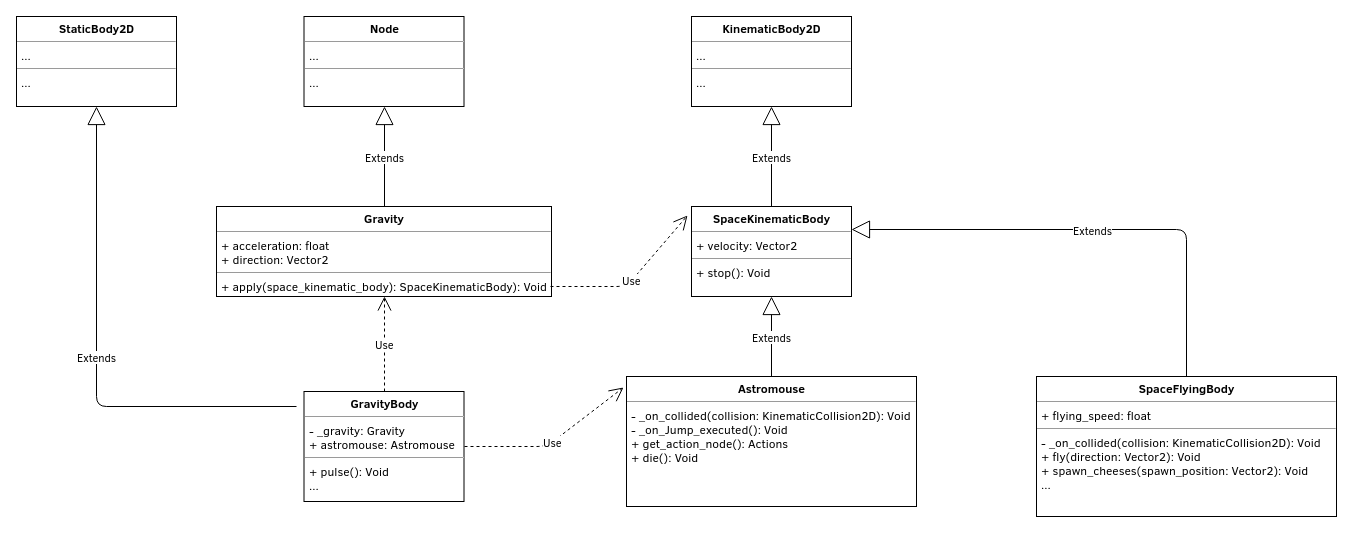

The diagram above was exported from draw.io. Its source (the exported page's mxGraphModel, read from the mxfile embedded in the PNG):
<mxGraphModel dx="1394" dy="828" grid="1" gridSize="10" guides="1" tooltips="1" connect="1" arrows="1" fold="1" page="1" pageScale="1" pageWidth="1600" pageHeight="900" math="0" shadow="0">
  <root>
    <mxCell id="0" />
    <mxCell id="1" parent="0" />
    <mxCell id="2" value="&lt;p style=&quot;margin: 0px ; margin-top: 4px ; text-align: center&quot;&gt;&lt;b&gt;SpaceKinematicBody&lt;/b&gt;&lt;/p&gt;&lt;hr size=&quot;1&quot;&gt;&lt;p style=&quot;margin: 0px ; margin-left: 4px&quot;&gt;+ velocity: Vector2&lt;/p&gt;&lt;hr size=&quot;1&quot;&gt;&lt;p style=&quot;margin: 0px ; margin-left: 4px&quot;&gt;+ stop(): Void&lt;/p&gt;&lt;p style=&quot;margin: 0px ; margin-left: 4px&quot;&gt;&lt;br&gt;&lt;/p&gt;" style="verticalAlign=top;align=left;overflow=fill;fontSize=12;fontFamily=Helvetica;html=1;" vertex="1" parent="1">
      <mxGeometry x="715" y="210" width="160" height="90" as="geometry" />
    </mxCell>
    <mxCell id="3" value="&lt;p style=&quot;margin: 0px ; margin-top: 4px ; text-align: center&quot;&gt;&lt;b&gt;Astromouse&lt;/b&gt;&lt;/p&gt;&lt;hr size=&quot;1&quot;&gt;&lt;p style=&quot;margin: 0px ; margin-left: 4px&quot;&gt;&lt;span&gt;- _on_collided(collision: KinematicCollision2D): Void&lt;/span&gt;&lt;/p&gt;&lt;p style=&quot;margin: 0px ; margin-left: 4px&quot;&gt;- _on_Jump_executed(): Void&lt;/p&gt;&lt;p style=&quot;margin: 0px ; margin-left: 4px&quot;&gt;+ get_action_node(): Actions&lt;/p&gt;&lt;p style=&quot;margin: 0px ; margin-left: 4px&quot;&gt;+ die(): Void&lt;/p&gt;" style="verticalAlign=top;align=left;overflow=fill;fontSize=12;fontFamily=Helvetica;html=1;" vertex="1" parent="1">
      <mxGeometry x="650" y="380" width="290" height="130" as="geometry" />
    </mxCell>
    <mxCell id="4" value="Extends" style="endArrow=block;endSize=16;endFill=0;html=1;exitX=0.5;exitY=0;exitDx=0;exitDy=0;entryX=0.5;entryY=1;entryDx=0;entryDy=0;" edge="1" source="3" target="2" parent="1">
      <mxGeometry width="160" relative="1" as="geometry">
        <mxPoint x="830" y="290" as="sourcePoint" />
        <mxPoint x="990" y="290" as="targetPoint" />
      </mxGeometry>
    </mxCell>
    <mxCell id="5" value="&lt;p style=&quot;margin: 0px ; margin-top: 4px ; text-align: center&quot;&gt;&lt;b&gt;KinematicBody2D&lt;/b&gt;&lt;/p&gt;&lt;hr size=&quot;1&quot;&gt;&lt;p style=&quot;margin: 0px ; margin-left: 4px&quot;&gt;...&lt;/p&gt;&lt;hr size=&quot;1&quot;&gt;&lt;p style=&quot;margin: 0px ; margin-left: 4px&quot;&gt;...&lt;/p&gt;" style="verticalAlign=top;align=left;overflow=fill;fontSize=12;fontFamily=Helvetica;html=1;" vertex="1" parent="1">
      <mxGeometry x="715" y="20" width="160" height="90" as="geometry" />
    </mxCell>
    <mxCell id="6" value="Extends" style="endArrow=block;endSize=16;endFill=0;html=1;exitX=0.5;exitY=0;exitDx=0;exitDy=0;entryX=0.5;entryY=1;entryDx=0;entryDy=0;" edge="1" source="2" target="5" parent="1">
      <mxGeometry width="160" relative="1" as="geometry">
        <mxPoint x="930" y="180" as="sourcePoint" />
        <mxPoint x="1090" y="180" as="targetPoint" />
      </mxGeometry>
    </mxCell>
    <mxCell id="7" value="&lt;p style=&quot;margin: 0px ; margin-top: 4px ; text-align: center&quot;&gt;&lt;b&gt;SpaceFlyingBody&lt;/b&gt;&lt;/p&gt;&lt;hr size=&quot;1&quot;&gt;&lt;p style=&quot;margin: 0px ; margin-left: 4px&quot;&gt;+ flying_speed: float&lt;/p&gt;&lt;hr size=&quot;1&quot;&gt;&lt;p style=&quot;margin: 0px ; margin-left: 4px&quot;&gt;- _on_collided(collision: KinematicCollision2D): Void&lt;/p&gt;&lt;p style=&quot;margin: 0px ; margin-left: 4px&quot;&gt;+ fly(direction: Vector2): Void&lt;/p&gt;&lt;p style=&quot;margin: 0px ; margin-left: 4px&quot;&gt;+ spawn_cheeses(spawn_position: Vector2): Void&lt;/p&gt;&lt;p style=&quot;margin: 0px ; margin-left: 4px&quot;&gt;...&lt;/p&gt;" style="verticalAlign=top;align=left;overflow=fill;fontSize=12;fontFamily=Helvetica;html=1;" vertex="1" parent="1">
      <mxGeometry x="1060" y="380" width="300" height="140" as="geometry" />
    </mxCell>
    <mxCell id="8" value="Extends" style="endArrow=block;endSize=16;endFill=0;html=1;exitX=0.5;exitY=0;exitDx=0;exitDy=0;entryX=1;entryY=0.25;entryDx=0;entryDy=0;" edge="1" source="7" target="2" parent="1">
      <mxGeometry width="160" relative="1" as="geometry">
        <mxPoint x="1250" y="280" as="sourcePoint" />
        <mxPoint x="1410" y="280" as="targetPoint" />
        <Array as="points">
          <mxPoint x="1210" y="233" />
        </Array>
      </mxGeometry>
    </mxCell>
    <mxCell id="9" value="&lt;p style=&quot;margin: 0px ; margin-top: 4px ; text-align: center&quot;&gt;&lt;b&gt;Gravity&lt;/b&gt;&lt;/p&gt;&lt;hr size=&quot;1&quot;&gt;&lt;p style=&quot;margin: 0px ; margin-left: 4px&quot;&gt;+ acceleration: float&lt;/p&gt;&lt;p style=&quot;margin: 0px ; margin-left: 4px&quot;&gt;+ direction: Vector2&lt;/p&gt;&lt;hr size=&quot;1&quot;&gt;&lt;p style=&quot;margin: 0px ; margin-left: 4px&quot;&gt;+ apply(space_kinematic_body): SpaceKinematicBody): Void&lt;/p&gt;" style="verticalAlign=top;align=left;overflow=fill;fontSize=12;fontFamily=Helvetica;html=1;" vertex="1" parent="1">
      <mxGeometry x="240" y="210" width="335" height="90" as="geometry" />
    </mxCell>
    <mxCell id="10" value="Use" style="endArrow=open;endSize=12;dashed=1;html=1;exitX=0.997;exitY=0.889;exitDx=0;exitDy=0;exitPerimeter=0;entryX=-0.025;entryY=0.1;entryDx=0;entryDy=0;entryPerimeter=0;" edge="1" source="9" target="2" parent="1">
      <mxGeometry width="160" relative="1" as="geometry">
        <mxPoint x="450" y="310" as="sourcePoint" />
        <mxPoint x="610" y="310" as="targetPoint" />
        <Array as="points">
          <mxPoint x="650" y="290" />
        </Array>
      </mxGeometry>
    </mxCell>
    <mxCell id="11" value="&lt;p style=&quot;margin: 0px ; margin-top: 4px ; text-align: center&quot;&gt;&lt;b&gt;GravityBody&lt;/b&gt;&lt;/p&gt;&lt;hr size=&quot;1&quot;&gt;&lt;p style=&quot;margin: 0px ; margin-left: 4px&quot;&gt;- _gravity: Gravity&lt;/p&gt;&lt;p style=&quot;margin: 0px ; margin-left: 4px&quot;&gt;+ astromouse: Astromouse&lt;/p&gt;&lt;hr size=&quot;1&quot;&gt;&lt;p style=&quot;margin: 0px ; margin-left: 4px&quot;&gt;+ pulse(): Void&lt;/p&gt;&lt;p style=&quot;margin: 0px ; margin-left: 4px&quot;&gt;...&lt;/p&gt;" style="verticalAlign=top;align=left;overflow=fill;fontSize=12;fontFamily=Helvetica;html=1;" vertex="1" parent="1">
      <mxGeometry x="327.5" y="395" width="160" height="110" as="geometry" />
    </mxCell>
    <mxCell id="12" value="Use" style="endArrow=open;endSize=12;dashed=1;html=1;exitX=0.5;exitY=0;exitDx=0;exitDy=0;entryX=0.5;entryY=1;entryDx=0;entryDy=0;" edge="1" source="11" target="9" parent="1">
      <mxGeometry width="160" relative="1" as="geometry">
        <mxPoint x="290" y="460" as="sourcePoint" />
        <mxPoint x="450" y="460" as="targetPoint" />
      </mxGeometry>
    </mxCell>
    <mxCell id="13" value="Use" style="endArrow=open;endSize=12;dashed=1;html=1;exitX=1;exitY=0.5;exitDx=0;exitDy=0;entryX=-0.01;entryY=0.085;entryDx=0;entryDy=0;entryPerimeter=0;" edge="1" source="11" target="3" parent="1">
      <mxGeometry width="160" relative="1" as="geometry">
        <mxPoint x="390" y="590" as="sourcePoint" />
        <mxPoint x="550" y="590" as="targetPoint" />
        <Array as="points">
          <mxPoint x="570" y="450" />
        </Array>
      </mxGeometry>
    </mxCell>
    <mxCell id="14" value="&lt;p style=&quot;margin: 0px ; margin-top: 4px ; text-align: center&quot;&gt;&lt;b&gt;StaticBody2D&lt;/b&gt;&lt;/p&gt;&lt;hr size=&quot;1&quot;&gt;&lt;p style=&quot;margin: 0px ; margin-left: 4px&quot;&gt;...&lt;/p&gt;&lt;hr size=&quot;1&quot;&gt;&lt;p style=&quot;margin: 0px ; margin-left: 4px&quot;&gt;...&lt;/p&gt;" style="verticalAlign=top;align=left;overflow=fill;fontSize=12;fontFamily=Helvetica;html=1;" vertex="1" parent="1">
      <mxGeometry x="40" y="20" width="160" height="90" as="geometry" />
    </mxCell>
    <mxCell id="15" value="Extends" style="endArrow=block;endSize=16;endFill=0;html=1;entryX=0.5;entryY=1;entryDx=0;entryDy=0;" edge="1" target="14" parent="1">
      <mxGeometry width="160" relative="1" as="geometry">
        <mxPoint x="320" y="410" as="sourcePoint" />
        <mxPoint x="330" y="590" as="targetPoint" />
        <Array as="points">
          <mxPoint x="120" y="410" />
        </Array>
      </mxGeometry>
    </mxCell>
    <mxCell id="16" value="&lt;p style=&quot;margin: 0px ; margin-top: 4px ; text-align: center&quot;&gt;&lt;b&gt;Node&lt;/b&gt;&lt;/p&gt;&lt;hr size=&quot;1&quot;&gt;&lt;p style=&quot;margin: 0px ; margin-left: 4px&quot;&gt;...&lt;/p&gt;&lt;hr size=&quot;1&quot;&gt;&lt;p style=&quot;margin: 0px ; margin-left: 4px&quot;&gt;...&lt;/p&gt;" style="verticalAlign=top;align=left;overflow=fill;fontSize=12;fontFamily=Helvetica;html=1;" vertex="1" parent="1">
      <mxGeometry x="327.5" y="20" width="160" height="90" as="geometry" />
    </mxCell>
    <mxCell id="17" value="Extends" style="endArrow=block;endSize=16;endFill=0;html=1;entryX=0.5;entryY=1;entryDx=0;entryDy=0;exitX=0.5;exitY=0;exitDx=0;exitDy=0;" edge="1" source="9" target="16" parent="1">
      <mxGeometry width="160" relative="1" as="geometry">
        <mxPoint x="300" y="160" as="sourcePoint" />
        <mxPoint x="407.5" y="210" as="targetPoint" />
      </mxGeometry>
    </mxCell>
  </root>
</mxGraphModel>